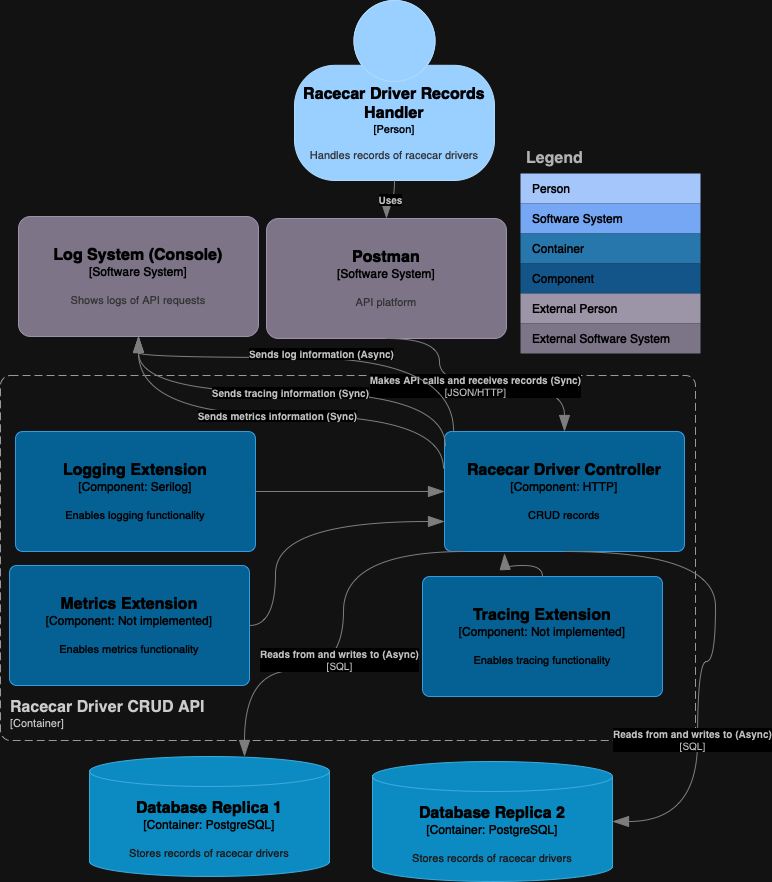

The diagram above was exported from draw.io. Its source (the exported page's mxGraphModel, read from the mxfile embedded in the PNG):
<mxGraphModel dx="1354" dy="1097" grid="0" gridSize="10" guides="1" tooltips="1" connect="1" arrows="1" fold="1" page="0" pageScale="1" pageWidth="827" pageHeight="1169" math="0" shadow="0">
  <root>
    <mxCell id="0" />
    <mxCell id="1" parent="0" />
    <object placeholders="1" c4Name="Racecar Driver CRUD API" c4Type="ContainerScopeBoundary" c4Application="Container" label="&lt;font style=&quot;font-size: 16px&quot;&gt;&lt;b&gt;&lt;div style=&quot;text-align: left&quot;&gt;%c4Name%&lt;/div&gt;&lt;/b&gt;&lt;/font&gt;&lt;div style=&quot;text-align: left&quot;&gt;[%c4Application%]&lt;/div&gt;" id="BC8HSxljNWTBfaOIIwn0-1">
      <mxCell style="rounded=1;fontSize=11;whiteSpace=wrap;html=1;dashed=1;arcSize=20;fillColor=none;strokeColor=#666666;fontColor=#333333;labelBackgroundColor=none;align=left;verticalAlign=bottom;labelBorderColor=none;spacingTop=0;spacing=10;dashPattern=8 4;metaEdit=1;rotatable=0;perimeter=rectanglePerimeter;noLabel=0;labelPadding=0;allowArrows=0;connectable=0;expand=0;recursiveResize=0;editable=1;pointerEvents=0;absoluteArcSize=1;points=[[0.25,0,0],[0.5,0,0],[0.75,0,0],[1,0.25,0],[1,0.5,0],[1,0.75,0],[0.75,1,0],[0.5,1,0],[0.25,1,0],[0,0.75,0],[0,0.5,0],[0,0.25,0]];" vertex="1" parent="1">
        <mxGeometry x="-168" y="84" width="695" height="365" as="geometry" />
      </mxCell>
    </object>
    <mxCell id="3h1r2FZRJ51F5DqP-Emx-1" value="Legend" style="shape=table;startSize=30;container=1;collapsible=0;childLayout=tableLayout;fontSize=16;align=left;verticalAlign=top;fillColor=none;strokeColor=none;fontColor=#4D4D4D;fontStyle=1;spacingLeft=6;spacing=0;resizable=0;" vertex="1" parent="1">
      <mxGeometry x="352" y="-148" width="180" height="210" as="geometry" />
    </mxCell>
    <mxCell id="3h1r2FZRJ51F5DqP-Emx-2" value="" style="shape=tableRow;horizontal=0;startSize=0;swimlaneHead=0;swimlaneBody=0;strokeColor=inherit;top=0;left=0;bottom=0;right=0;collapsible=0;dropTarget=0;fillColor=none;points=[[0,0.5],[1,0.5]];portConstraint=eastwest;fontSize=12;" vertex="1" parent="3h1r2FZRJ51F5DqP-Emx-1">
      <mxGeometry y="30" width="180" height="30" as="geometry" />
    </mxCell>
    <mxCell id="3h1r2FZRJ51F5DqP-Emx-3" value="Person" style="shape=partialRectangle;html=1;whiteSpace=wrap;connectable=0;strokeColor=inherit;overflow=hidden;fillColor=#1E4074;top=0;left=0;bottom=0;right=0;pointerEvents=1;fontSize=12;align=left;fontColor=#FFFFFF;gradientColor=none;spacingLeft=10;spacingRight=4;" vertex="1" parent="3h1r2FZRJ51F5DqP-Emx-2">
      <mxGeometry width="180" height="30" as="geometry">
        <mxRectangle width="180" height="30" as="alternateBounds" />
      </mxGeometry>
    </mxCell>
    <mxCell id="3h1r2FZRJ51F5DqP-Emx-4" value="" style="shape=tableRow;horizontal=0;startSize=0;swimlaneHead=0;swimlaneBody=0;strokeColor=inherit;top=0;left=0;bottom=0;right=0;collapsible=0;dropTarget=0;fillColor=none;points=[[0,0.5],[1,0.5]];portConstraint=eastwest;fontSize=12;" vertex="1" parent="3h1r2FZRJ51F5DqP-Emx-1">
      <mxGeometry y="60" width="180" height="30" as="geometry" />
    </mxCell>
    <mxCell id="3h1r2FZRJ51F5DqP-Emx-5" value="Software System" style="shape=partialRectangle;html=1;whiteSpace=wrap;connectable=0;strokeColor=inherit;overflow=hidden;fillColor=#3162AF;top=0;left=0;bottom=0;right=0;pointerEvents=1;fontSize=12;align=left;fontColor=#FFFFFF;gradientColor=none;spacingLeft=10;spacingRight=4;" vertex="1" parent="3h1r2FZRJ51F5DqP-Emx-4">
      <mxGeometry width="180" height="30" as="geometry">
        <mxRectangle width="180" height="30" as="alternateBounds" />
      </mxGeometry>
    </mxCell>
    <mxCell id="3h1r2FZRJ51F5DqP-Emx-6" value="" style="shape=tableRow;horizontal=0;startSize=0;swimlaneHead=0;swimlaneBody=0;strokeColor=inherit;top=0;left=0;bottom=0;right=0;collapsible=0;dropTarget=0;fillColor=none;points=[[0,0.5],[1,0.5]];portConstraint=eastwest;fontSize=12;" vertex="1" parent="3h1r2FZRJ51F5DqP-Emx-1">
      <mxGeometry y="90" width="180" height="30" as="geometry" />
    </mxCell>
    <mxCell id="3h1r2FZRJ51F5DqP-Emx-7" value="Container" style="shape=partialRectangle;html=1;whiteSpace=wrap;connectable=0;strokeColor=inherit;overflow=hidden;fillColor=#52a2d8;top=0;left=0;bottom=0;right=0;pointerEvents=1;fontSize=12;align=left;fontColor=#FFFFFF;gradientColor=none;spacingLeft=10;spacingRight=4;" vertex="1" parent="3h1r2FZRJ51F5DqP-Emx-6">
      <mxGeometry width="180" height="30" as="geometry">
        <mxRectangle width="180" height="30" as="alternateBounds" />
      </mxGeometry>
    </mxCell>
    <mxCell id="3h1r2FZRJ51F5DqP-Emx-8" value="" style="shape=tableRow;horizontal=0;startSize=0;swimlaneHead=0;swimlaneBody=0;strokeColor=inherit;top=0;left=0;bottom=0;right=0;collapsible=0;dropTarget=0;fillColor=none;points=[[0,0.5],[1,0.5]];portConstraint=eastwest;fontSize=12;" vertex="1" parent="3h1r2FZRJ51F5DqP-Emx-1">
      <mxGeometry y="120" width="180" height="30" as="geometry" />
    </mxCell>
    <mxCell id="3h1r2FZRJ51F5DqP-Emx-9" value="Component" style="shape=partialRectangle;html=1;whiteSpace=wrap;connectable=0;strokeColor=inherit;overflow=hidden;fillColor=#7dbef2;top=0;left=0;bottom=0;right=0;pointerEvents=1;fontSize=12;align=left;fontColor=#FFFFFF;gradientColor=none;spacingLeft=10;spacingRight=4;" vertex="1" parent="3h1r2FZRJ51F5DqP-Emx-8">
      <mxGeometry width="180" height="30" as="geometry">
        <mxRectangle width="180" height="30" as="alternateBounds" />
      </mxGeometry>
    </mxCell>
    <mxCell id="3h1r2FZRJ51F5DqP-Emx-10" value="" style="shape=tableRow;horizontal=0;startSize=0;swimlaneHead=0;swimlaneBody=0;strokeColor=inherit;top=0;left=0;bottom=0;right=0;collapsible=0;dropTarget=0;fillColor=none;points=[[0,0.5],[1,0.5]];portConstraint=eastwest;fontSize=12;" vertex="1" parent="3h1r2FZRJ51F5DqP-Emx-1">
      <mxGeometry y="150" width="180" height="30" as="geometry" />
    </mxCell>
    <mxCell id="3h1r2FZRJ51F5DqP-Emx-11" value="External Person" style="shape=partialRectangle;html=1;whiteSpace=wrap;connectable=0;strokeColor=inherit;overflow=hidden;fillColor=#6b6477;top=0;left=0;bottom=0;right=0;pointerEvents=1;fontSize=12;align=left;fontColor=#FFFFFF;gradientColor=none;spacingLeft=10;spacingRight=4;" vertex="1" parent="3h1r2FZRJ51F5DqP-Emx-10">
      <mxGeometry width="180" height="30" as="geometry">
        <mxRectangle width="180" height="30" as="alternateBounds" />
      </mxGeometry>
    </mxCell>
    <mxCell id="3h1r2FZRJ51F5DqP-Emx-12" value="" style="shape=tableRow;horizontal=0;startSize=0;swimlaneHead=0;swimlaneBody=0;strokeColor=inherit;top=0;left=0;bottom=0;right=0;collapsible=0;dropTarget=0;fillColor=none;points=[[0,0.5],[1,0.5]];portConstraint=eastwest;fontSize=12;" vertex="1" parent="3h1r2FZRJ51F5DqP-Emx-1">
      <mxGeometry y="180" width="180" height="30" as="geometry" />
    </mxCell>
    <mxCell id="3h1r2FZRJ51F5DqP-Emx-13" value="External Software System" style="shape=partialRectangle;html=1;whiteSpace=wrap;connectable=0;strokeColor=inherit;overflow=hidden;fillColor=#8b8496;top=0;left=0;bottom=0;right=0;pointerEvents=1;fontSize=12;align=left;fontColor=#FFFFFF;gradientColor=none;spacingLeft=10;spacingRight=4;" vertex="1" parent="3h1r2FZRJ51F5DqP-Emx-12">
      <mxGeometry width="180" height="30" as="geometry">
        <mxRectangle width="180" height="30" as="alternateBounds" />
      </mxGeometry>
    </mxCell>
    <object placeholders="1" c4Name="Database Replica 2" c4Type="Container" c4Technology="PostgreSQL" c4Description="Stores records of racecar drivers" label="&lt;font style=&quot;font-size: 16px&quot;&gt;&lt;b&gt;%c4Name%&lt;/b&gt;&lt;/font&gt;&lt;div&gt;[%c4Type%:&amp;nbsp;%c4Technology%]&lt;/div&gt;&lt;br&gt;&lt;div&gt;&lt;font style=&quot;font-size: 11px&quot;&gt;&lt;font color=&quot;#E6E6E6&quot;&gt;%c4Description%&lt;/font&gt;&lt;/div&gt;" id="3h1r2FZRJ51F5DqP-Emx-14">
      <mxCell style="shape=cylinder3;size=15;whiteSpace=wrap;html=1;boundedLbl=1;rounded=0;labelBackgroundColor=none;fillColor=#23A2D9;fontSize=12;fontColor=#ffffff;align=center;strokeColor=#0E7DAD;metaEdit=1;points=[[0.5,0,0],[1,0.25,0],[1,0.5,0],[1,0.75,0],[0.5,1,0],[0,0.75,0],[0,0.5,0],[0,0.25,0]];resizable=0;" vertex="1" parent="1">
        <mxGeometry x="204" y="470" width="240" height="120" as="geometry" />
      </mxCell>
    </object>
    <object placeholders="1" c4Name="Database Replica 1" c4Type="Container" c4Technology="PostgreSQL" c4Description="Stores records of racecar drivers" label="&lt;font style=&quot;font-size: 16px&quot;&gt;&lt;b&gt;%c4Name%&lt;/b&gt;&lt;/font&gt;&lt;div&gt;[%c4Type%:&amp;nbsp;%c4Technology%]&lt;/div&gt;&lt;br&gt;&lt;div&gt;&lt;font style=&quot;font-size: 11px&quot;&gt;&lt;font color=&quot;#E6E6E6&quot;&gt;%c4Description%&lt;/font&gt;&lt;/div&gt;" id="3h1r2FZRJ51F5DqP-Emx-15">
      <mxCell style="shape=cylinder3;size=15;whiteSpace=wrap;html=1;boundedLbl=1;rounded=0;labelBackgroundColor=none;fillColor=#23A2D9;fontSize=12;fontColor=#ffffff;align=center;strokeColor=#0E7DAD;metaEdit=1;points=[[0.5,0,0],[1,0.25,0],[1,0.5,0],[1,0.75,0],[0.5,1,0],[0,0.75,0],[0,0.5,0],[0,0.25,0]];resizable=0;" vertex="1" parent="1">
        <mxGeometry x="-79" y="465" width="240" height="120" as="geometry" />
      </mxCell>
    </object>
    <object placeholders="1" c4Name="Racecar Driver Controller" c4Type="Component" c4Technology="HTTP" c4Description="CRUD records" label="&lt;font style=&quot;font-size: 16px&quot;&gt;&lt;b&gt;%c4Name%&lt;/b&gt;&lt;/font&gt;&lt;div&gt;[%c4Type%: %c4Technology%]&lt;/div&gt;&lt;br&gt;&lt;div&gt;&lt;font style=&quot;font-size: 11px&quot;&gt;%c4Description%&lt;/font&gt;&lt;/div&gt;" id="ZKcQ_4ozu6wsBdh1j-NA-1">
      <mxCell style="rounded=1;whiteSpace=wrap;html=1;labelBackgroundColor=none;fillColor=#63BEF2;fontColor=#ffffff;align=center;arcSize=6;strokeColor=#2086C9;metaEdit=1;resizable=0;points=[[0.25,0,0],[0.5,0,0],[0.75,0,0],[1,0.25,0],[1,0.5,0],[1,0.75,0],[0.75,1,0],[0.5,1,0],[0.25,1,0],[0,0.75,0],[0,0.5,0],[0,0.25,0]];" vertex="1" parent="1">
        <mxGeometry x="276" y="140" width="240" height="120" as="geometry" />
      </mxCell>
    </object>
    <object placeholders="1" c4Name="Racecar Driver Records Handler" c4Type="Person" c4Description="Handles records of racecar drivers" label="&lt;font style=&quot;font-size: 16px&quot;&gt;&lt;b&gt;%c4Name%&lt;/b&gt;&lt;/font&gt;&lt;div&gt;[%c4Type%]&lt;/div&gt;&lt;br&gt;&lt;div&gt;&lt;font style=&quot;font-size: 11px&quot;&gt;&lt;font color=&quot;#cccccc&quot;&gt;%c4Description%&lt;/font&gt;&lt;/div&gt;" id="ZKcQ_4ozu6wsBdh1j-NA-2">
      <mxCell style="html=1;fontSize=11;dashed=0;whiteSpace=wrap;fillColor=#083F75;strokeColor=#06315C;fontColor=#ffffff;shape=mxgraph.c4.person2;align=center;metaEdit=1;points=[[0.5,0,0],[1,0.5,0],[1,0.75,0],[0.75,1,0],[0.5,1,0],[0.25,1,0],[0,0.75,0],[0,0.5,0]];resizable=0;" vertex="1" parent="1">
        <mxGeometry x="126" y="-291" width="200" height="180" as="geometry" />
      </mxCell>
    </object>
    <object placeholders="1" c4Name="Log System (Console)" c4Type="Software System" c4Description="Shows logs of API requests" label="&lt;font style=&quot;font-size: 16px&quot;&gt;&lt;b&gt;%c4Name%&lt;/b&gt;&lt;/font&gt;&lt;div&gt;[%c4Type%]&lt;/div&gt;&lt;br&gt;&lt;div&gt;&lt;font style=&quot;font-size: 11px&quot;&gt;&lt;font color=&quot;#cccccc&quot;&gt;%c4Description%&lt;/font&gt;&lt;/div&gt;" id="ZKcQ_4ozu6wsBdh1j-NA-3">
      <mxCell style="rounded=1;whiteSpace=wrap;html=1;labelBackgroundColor=none;fillColor=#8C8496;fontColor=#ffffff;align=center;arcSize=10;strokeColor=#736782;metaEdit=1;resizable=0;points=[[0.25,0,0],[0.5,0,0],[0.75,0,0],[1,0.25,0],[1,0.5,0],[1,0.75,0],[0.75,1,0],[0.5,1,0],[0.25,1,0],[0,0.75,0],[0,0.5,0],[0,0.25,0]];" vertex="1" parent="1">
        <mxGeometry x="-150" y="-75" width="240" height="120" as="geometry" />
      </mxCell>
    </object>
    <object placeholders="1" c4Name="Postman" c4Type="Software System" c4Description="API platform" label="&lt;font style=&quot;font-size: 16px&quot;&gt;&lt;b&gt;%c4Name%&lt;/b&gt;&lt;/font&gt;&lt;div&gt;[%c4Type%]&lt;/div&gt;&lt;br&gt;&lt;div&gt;&lt;font style=&quot;font-size: 11px&quot;&gt;&lt;font color=&quot;#cccccc&quot;&gt;%c4Description%&lt;/font&gt;&lt;/div&gt;" id="ZKcQ_4ozu6wsBdh1j-NA-4">
      <mxCell style="rounded=1;whiteSpace=wrap;html=1;labelBackgroundColor=none;fillColor=#8C8496;fontColor=#ffffff;align=center;arcSize=10;strokeColor=#736782;metaEdit=1;resizable=0;points=[[0.25,0,0],[0.5,0,0],[0.75,0,0],[1,0.25,0],[1,0.5,0],[1,0.75,0],[0.75,1,0],[0.5,1,0],[0.25,1,0],[0,0.75,0],[0,0.5,0],[0,0.25,0]];" vertex="1" parent="1">
        <mxGeometry x="98" y="-73" width="240" height="120" as="geometry" />
      </mxCell>
    </object>
    <object placeholders="1" c4Name="Logging Extension" c4Type="Component" c4Technology="Serilog" c4Description="Enables logging functionality" label="&lt;font style=&quot;font-size: 16px&quot;&gt;&lt;b&gt;%c4Name%&lt;/b&gt;&lt;/font&gt;&lt;div&gt;[%c4Type%: %c4Technology%]&lt;/div&gt;&lt;br&gt;&lt;div&gt;&lt;font style=&quot;font-size: 11px&quot;&gt;%c4Description%&lt;/font&gt;&lt;/div&gt;" id="nIQaT6iDF1tAM2slNS1f-1">
      <mxCell style="rounded=1;whiteSpace=wrap;html=1;labelBackgroundColor=none;fillColor=#63BEF2;fontColor=#ffffff;align=center;arcSize=6;strokeColor=#2086C9;metaEdit=1;resizable=0;points=[[0.25,0,0],[0.5,0,0],[0.75,0,0],[1,0.25,0],[1,0.5,0],[1,0.75,0],[0.75,1,0],[0.5,1,0],[0.25,1,0],[0,0.75,0],[0,0.5,0],[0,0.25,0]];" vertex="1" parent="1">
        <mxGeometry x="-153" y="140" width="240" height="120" as="geometry" />
      </mxCell>
    </object>
    <object placeholders="1" c4Type="Relationship" id="nIQaT6iDF1tAM2slNS1f-2">
      <mxCell style="endArrow=blockThin;html=1;fontSize=10;fontColor=#404040;strokeWidth=1;endFill=1;strokeColor=#828282;elbow=vertical;metaEdit=1;endSize=14;startSize=14;jumpStyle=arc;jumpSize=16;rounded=0;edgeStyle=orthogonalEdgeStyle;curved=1;exitX=1;exitY=0.5;exitDx=0;exitDy=0;exitPerimeter=0;entryX=0;entryY=0.5;entryDx=0;entryDy=0;entryPerimeter=0;" edge="1" parent="1" source="nIQaT6iDF1tAM2slNS1f-1" target="ZKcQ_4ozu6wsBdh1j-NA-1">
        <mxGeometry width="240" relative="1" as="geometry">
          <mxPoint x="226" y="267" as="sourcePoint" />
          <mxPoint x="325" y="221" as="targetPoint" />
        </mxGeometry>
      </mxCell>
    </object>
    <object placeholders="1" c4Type="Relationship" c4Description="Uses" label="&lt;div style=&quot;text-align: left&quot;&gt;&lt;div style=&quot;text-align: center&quot;&gt;&lt;b&gt;%c4Description%&lt;/b&gt;&lt;/div&gt;" id="aPmqN2gXbmxg88lgyiQY-1">
      <mxCell style="endArrow=blockThin;html=1;fontSize=10;fontColor=#404040;strokeWidth=1;endFill=1;strokeColor=#828282;elbow=vertical;metaEdit=1;endSize=14;startSize=14;jumpStyle=arc;jumpSize=16;rounded=0;edgeStyle=orthogonalEdgeStyle;curved=1;exitX=0.5;exitY=1;exitDx=0;exitDy=0;exitPerimeter=0;" edge="1" parent="1" source="ZKcQ_4ozu6wsBdh1j-NA-2" target="ZKcQ_4ozu6wsBdh1j-NA-4">
        <mxGeometry width="240" relative="1" as="geometry">
          <mxPoint x="80" y="94" as="sourcePoint" />
          <mxPoint x="320" y="94" as="targetPoint" />
        </mxGeometry>
      </mxCell>
    </object>
    <object placeholders="1" c4Type="Relationship" c4Technology="JSON/HTTP" c4Description="Makes API calls and receives records (Sync)" label="&lt;div style=&quot;text-align: left&quot;&gt;&lt;div style=&quot;text-align: center&quot;&gt;&lt;b&gt;%c4Description%&lt;/b&gt;&lt;/div&gt;&lt;div style=&quot;text-align: center&quot;&gt;[%c4Technology%]&lt;/div&gt;&lt;/div&gt;" id="-b_PjHdD_WIYajoPT-3k-1">
      <mxCell style="endArrow=blockThin;html=1;fontSize=10;fontColor=#404040;strokeWidth=1;endFill=1;strokeColor=#828282;elbow=vertical;metaEdit=1;endSize=14;startSize=14;jumpStyle=arc;jumpSize=16;rounded=0;edgeStyle=orthogonalEdgeStyle;curved=1;exitX=0.5;exitY=1;exitDx=0;exitDy=0;exitPerimeter=0;entryX=0.5;entryY=0;entryDx=0;entryDy=0;entryPerimeter=0;" edge="1" parent="1" source="ZKcQ_4ozu6wsBdh1j-NA-4" target="ZKcQ_4ozu6wsBdh1j-NA-1">
        <mxGeometry width="240" relative="1" as="geometry">
          <mxPoint x="59" y="190" as="sourcePoint" />
          <mxPoint x="299" y="190" as="targetPoint" />
          <Array as="points">
            <mxPoint x="271" y="47" />
            <mxPoint x="271" y="94" />
            <mxPoint x="396" y="94" />
          </Array>
        </mxGeometry>
      </mxCell>
    </object>
    <object placeholders="1" c4Type="Relationship" c4Description="Sends log information (Async)" label="&lt;div style=&quot;text-align: left&quot;&gt;&lt;div style=&quot;text-align: center&quot;&gt;&lt;b&gt;%c4Description%&lt;/b&gt;&lt;/div&gt;" id="Fhj1VXzCr0Dv3QUX1qHG-1">
      <mxCell style="endArrow=blockThin;html=1;fontSize=10;fontColor=#404040;strokeWidth=1;endFill=1;strokeColor=#828282;elbow=vertical;metaEdit=1;endSize=14;startSize=14;jumpStyle=arc;jumpSize=16;rounded=0;edgeStyle=orthogonalEdgeStyle;curved=1;exitX=0.038;exitY=0;exitDx=0;exitDy=0;exitPerimeter=0;" edge="1" parent="1" source="ZKcQ_4ozu6wsBdh1j-NA-1" target="ZKcQ_4ozu6wsBdh1j-NA-3">
        <mxGeometry x="0.0027" y="-4" width="240" relative="1" as="geometry">
          <mxPoint x="59" y="190" as="sourcePoint" />
          <mxPoint x="299" y="190" as="targetPoint" />
          <Array as="points">
            <mxPoint x="285" y="66" />
            <mxPoint x="-30" y="66" />
          </Array>
          <mxPoint as="offset" />
        </mxGeometry>
      </mxCell>
    </object>
    <object placeholders="1" c4Name="Tracing Extension" c4Type="Component" c4Technology="Not implemented" c4Description="Enables tracing functionality" label="&lt;font style=&quot;font-size: 16px&quot;&gt;&lt;b&gt;%c4Name%&lt;/b&gt;&lt;/font&gt;&lt;div&gt;[%c4Type%: %c4Technology%]&lt;/div&gt;&lt;br&gt;&lt;div&gt;&lt;font style=&quot;font-size: 11px&quot;&gt;%c4Description%&lt;/font&gt;&lt;/div&gt;" id="Fhj1VXzCr0Dv3QUX1qHG-2">
      <mxCell style="rounded=1;whiteSpace=wrap;html=1;labelBackgroundColor=none;fillColor=#63BEF2;fontColor=#ffffff;align=center;arcSize=6;strokeColor=#2086C9;metaEdit=1;resizable=0;points=[[0.25,0,0],[0.5,0,0],[0.75,0,0],[1,0.25,0],[1,0.5,0],[1,0.75,0],[0.75,1,0],[0.5,1,0],[0.25,1,0],[0,0.75,0],[0,0.5,0],[0,0.25,0]];" vertex="1" parent="1">
        <mxGeometry x="254" y="285" width="240" height="120" as="geometry" />
      </mxCell>
    </object>
    <object placeholders="1" c4Name="Metrics Extension" c4Type="Component" c4Technology="Not implemented" c4Description="Enables metrics functionality" label="&lt;font style=&quot;font-size: 16px&quot;&gt;&lt;b&gt;%c4Name%&lt;/b&gt;&lt;/font&gt;&lt;div&gt;[%c4Type%: %c4Technology%]&lt;/div&gt;&lt;br&gt;&lt;div&gt;&lt;font style=&quot;font-size: 11px&quot;&gt;%c4Description%&lt;/font&gt;&lt;/div&gt;" id="Fhj1VXzCr0Dv3QUX1qHG-4">
      <mxCell style="rounded=1;whiteSpace=wrap;html=1;labelBackgroundColor=none;fillColor=#63BEF2;fontColor=#ffffff;align=center;arcSize=6;strokeColor=#2086C9;metaEdit=1;resizable=0;points=[[0.25,0,0],[0.5,0,0],[0.75,0,0],[1,0.25,0],[1,0.5,0],[1,0.75,0],[0.75,1,0],[0.5,1,0],[0.25,1,0],[0,0.75,0],[0,0.5,0],[0,0.25,0]];" vertex="1" parent="1">
        <mxGeometry x="-159" y="274" width="240" height="120" as="geometry" />
      </mxCell>
    </object>
    <object placeholders="1" c4Type="Relationship" id="W9T3pwfObOWMRekXDWFO-1">
      <mxCell style="endArrow=blockThin;html=1;fontSize=10;fontColor=#404040;strokeWidth=1;endFill=1;strokeColor=#828282;elbow=vertical;metaEdit=1;endSize=14;startSize=14;jumpStyle=arc;jumpSize=16;rounded=0;edgeStyle=orthogonalEdgeStyle;curved=1;exitX=1;exitY=0.5;exitDx=0;exitDy=0;exitPerimeter=0;entryX=0;entryY=0.75;entryDx=0;entryDy=0;entryPerimeter=0;" edge="1" parent="1" source="Fhj1VXzCr0Dv3QUX1qHG-4" target="ZKcQ_4ozu6wsBdh1j-NA-1">
        <mxGeometry width="240" relative="1" as="geometry">
          <mxPoint x="59" y="190" as="sourcePoint" />
          <mxPoint x="299" y="190" as="targetPoint" />
          <Array as="points">
            <mxPoint x="107" y="334" />
            <mxPoint x="107" y="230" />
          </Array>
        </mxGeometry>
      </mxCell>
    </object>
    <object placeholders="1" c4Type="Relationship" id="W9T3pwfObOWMRekXDWFO-2">
      <mxCell style="endArrow=blockThin;html=1;fontSize=10;fontColor=#404040;strokeWidth=1;endFill=1;strokeColor=#828282;elbow=vertical;metaEdit=1;endSize=14;startSize=14;jumpStyle=arc;jumpSize=16;rounded=0;edgeStyle=orthogonalEdgeStyle;curved=1;" edge="1" parent="1" source="Fhj1VXzCr0Dv3QUX1qHG-2">
        <mxGeometry width="240" relative="1" as="geometry">
          <mxPoint x="59" y="190" as="sourcePoint" />
          <mxPoint x="336" y="262" as="targetPoint" />
        </mxGeometry>
      </mxCell>
    </object>
    <object placeholders="1" c4Type="Relationship" c4Technology="SQL" c4Description="Reads from and writes to (Async)" label="&lt;div style=&quot;text-align: left&quot;&gt;&lt;div style=&quot;text-align: center&quot;&gt;&lt;b&gt;%c4Description%&lt;/b&gt;&lt;/div&gt;&lt;div style=&quot;text-align: center&quot;&gt;[%c4Technology%]&lt;/div&gt;&lt;/div&gt;" id="z9t0chUUdCpEhY7aXrN4-1">
      <mxCell style="endArrow=blockThin;html=1;fontSize=10;fontColor=#404040;strokeWidth=1;endFill=1;strokeColor=#828282;elbow=vertical;metaEdit=1;endSize=14;startSize=14;jumpStyle=arc;jumpSize=16;rounded=0;edgeStyle=orthogonalEdgeStyle;curved=1;exitX=0.088;exitY=1;exitDx=0;exitDy=0;exitPerimeter=0;" edge="1" parent="1" source="ZKcQ_4ozu6wsBdh1j-NA-1" target="3h1r2FZRJ51F5DqP-Emx-15">
        <mxGeometry x="0.0801" y="-4" width="240" relative="1" as="geometry">
          <mxPoint x="58" y="253" as="sourcePoint" />
          <mxPoint x="298" y="253" as="targetPoint" />
          <Array as="points">
            <mxPoint x="175" y="260" />
            <mxPoint x="175" y="379" />
            <mxPoint x="76" y="379" />
          </Array>
          <mxPoint as="offset" />
        </mxGeometry>
      </mxCell>
    </object>
    <object placeholders="1" c4Type="Relationship" c4Technology="SQL" c4Description="Reads from and writes to (Async)" label="&lt;div style=&quot;text-align: left&quot;&gt;&lt;div style=&quot;text-align: center&quot;&gt;&lt;b&gt;%c4Description%&lt;/b&gt;&lt;/div&gt;&lt;div style=&quot;text-align: center&quot;&gt;[%c4Technology%]&lt;/div&gt;&lt;/div&gt;" id="z9t0chUUdCpEhY7aXrN4-2">
      <mxCell style="endArrow=blockThin;html=1;fontSize=10;fontColor=#404040;strokeWidth=1;endFill=1;strokeColor=#828282;elbow=vertical;metaEdit=1;endSize=14;startSize=14;jumpStyle=arc;jumpSize=16;rounded=0;edgeStyle=orthogonalEdgeStyle;curved=1;exitX=0.5;exitY=1;exitDx=0;exitDy=0;exitPerimeter=0;" edge="1" parent="1" source="ZKcQ_4ozu6wsBdh1j-NA-1" target="3h1r2FZRJ51F5DqP-Emx-14">
        <mxGeometry x="0.3626" y="-5" width="240" relative="1" as="geometry">
          <mxPoint x="58" y="253" as="sourcePoint" />
          <mxPoint x="298" y="253" as="targetPoint" />
          <Array as="points">
            <mxPoint x="547" y="260" />
            <mxPoint x="547" y="370" />
            <mxPoint x="529" y="370" />
            <mxPoint x="529" y="530" />
          </Array>
          <mxPoint as="offset" />
        </mxGeometry>
      </mxCell>
    </object>
    <object placeholders="1" c4Type="Relationship" c4Description="Sends metrics information (Sync)" label="&lt;div style=&quot;text-align: left&quot;&gt;&lt;div style=&quot;text-align: center&quot;&gt;&lt;b&gt;%c4Description%&lt;/b&gt;&lt;/div&gt;" id="z9t0chUUdCpEhY7aXrN4-3">
      <mxCell style="endArrow=blockThin;html=1;fontSize=10;fontColor=#404040;strokeWidth=1;endFill=1;strokeColor=#828282;elbow=vertical;metaEdit=1;endSize=14;startSize=14;jumpStyle=arc;jumpSize=16;rounded=0;edgeStyle=orthogonalEdgeStyle;curved=1;" edge="1" parent="1" target="ZKcQ_4ozu6wsBdh1j-NA-3">
        <mxGeometry x="0.0011" width="240" relative="1" as="geometry">
          <mxPoint x="275" y="177" as="sourcePoint" />
          <mxPoint x="321" y="165" as="targetPoint" />
          <Array as="points">
            <mxPoint x="275" y="124" />
            <mxPoint x="-30" y="124" />
          </Array>
          <mxPoint as="offset" />
        </mxGeometry>
      </mxCell>
    </object>
    <object placeholders="1" c4Type="Relationship" c4Description="Sends tracing information (Sync)" label="&lt;div style=&quot;text-align: left&quot;&gt;&lt;div style=&quot;text-align: center&quot;&gt;&lt;b&gt;%c4Description%&lt;/b&gt;&lt;/div&gt;" id="z9t0chUUdCpEhY7aXrN4-4">
      <mxCell style="endArrow=blockThin;html=1;fontSize=10;fontColor=#404040;strokeWidth=1;endFill=1;strokeColor=#828282;elbow=vertical;metaEdit=1;endSize=14;startSize=14;jumpStyle=arc;jumpSize=16;rounded=0;edgeStyle=orthogonalEdgeStyle;curved=1;exitX=0.004;exitY=0.125;exitDx=0;exitDy=0;exitPerimeter=0;entryX=0.5;entryY=1;entryDx=0;entryDy=0;entryPerimeter=0;" edge="1" parent="1" source="ZKcQ_4ozu6wsBdh1j-NA-1" target="ZKcQ_4ozu6wsBdh1j-NA-3">
        <mxGeometry width="240" relative="1" as="geometry">
          <mxPoint x="81" y="165" as="sourcePoint" />
          <mxPoint x="321" y="165" as="targetPoint" />
          <Array as="points">
            <mxPoint x="277" y="101" />
            <mxPoint x="-30" y="101" />
          </Array>
        </mxGeometry>
      </mxCell>
    </object>
  </root>
</mxGraphModel>